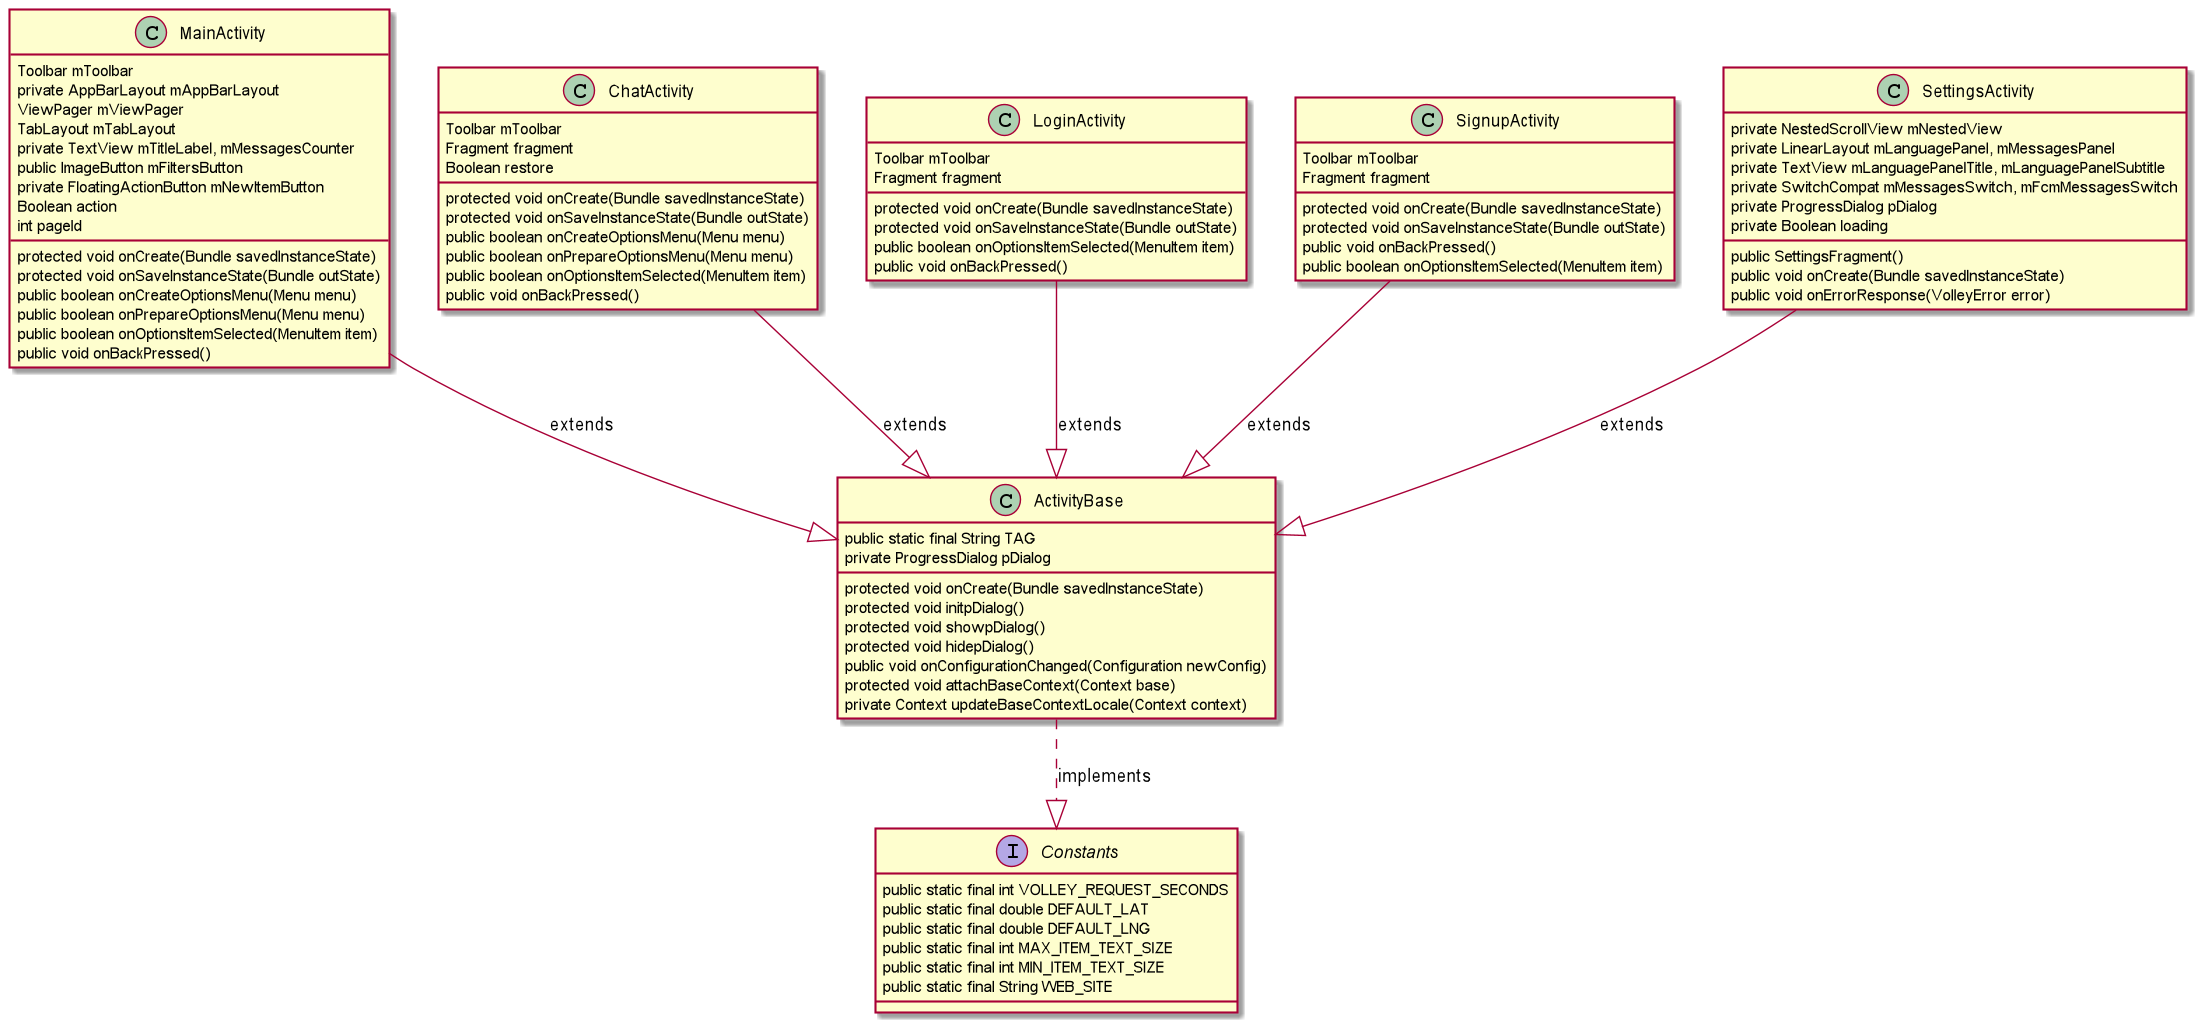

The diagram above was rendered by PlantUML. Its source (embedded in the PNG):
@startuml
'https://plantuml.com/class-diagram



interface Constants
{
public static final int VOLLEY_REQUEST_SECONDS
public static final double DEFAULT_LAT
public static final double DEFAULT_LNG
public static final int MAX_ITEM_TEXT_SIZE
public static final int MIN_ITEM_TEXT_SIZE
public static final String WEB_SITE
}

class ActivityBase
{
public static final String TAG
private ProgressDialog pDialog
protected void onCreate(Bundle savedInstanceState)
protected void initpDialog()
protected void showpDialog()
protected void hidepDialog()
public void onConfigurationChanged(Configuration newConfig)
protected void attachBaseContext(Context base)
private Context updateBaseContextLocale(Context context)
}

ActivityBase  ..|> Constants : implements


class MainActivity
{
    Toolbar mToolbar
    private AppBarLayout mAppBarLayout
    ViewPager mViewPager
    TabLayout mTabLayout
    private TextView mTitleLabel, mMessagesCounter
    public ImageButton mFiltersButton
    private FloatingActionButton mNewItemButton
    Boolean action
    int pageId
         protected void onCreate(Bundle savedInstanceState)
            protected void onSaveInstanceState(Bundle outState)
            public boolean onCreateOptionsMenu(Menu menu)
            public boolean onPrepareOptionsMenu(Menu menu)
            public boolean onOptionsItemSelected(MenuItem item)
            public void onBackPressed()
}

MainActivity --|> ActivityBase : extends

class ChatActivity
{
        Toolbar mToolbar
        Fragment fragment
        Boolean restore
        protected void onCreate(Bundle savedInstanceState)
        protected void onSaveInstanceState(Bundle outState)
        public boolean onCreateOptionsMenu(Menu menu)
        public boolean onPrepareOptionsMenu(Menu menu)
        public boolean onOptionsItemSelected(MenuItem item)
        public void onBackPressed()
}

ChatActivity --|> ActivityBase : extends

class LoginActivity
{
  Toolbar mToolbar
    Fragment fragment
    protected void onCreate(Bundle savedInstanceState)
    protected void onSaveInstanceState(Bundle outState)
    public boolean onOptionsItemSelected(MenuItem item)
    public void onBackPressed()
}

LoginActivity --|> ActivityBase : extends

class SignupActivity
{
  Toolbar mToolbar
    Fragment fragment
        protected void onCreate(Bundle savedInstanceState)
        protected void onSaveInstanceState(Bundle outState)
        public void onBackPressed()
        public boolean onOptionsItemSelected(MenuItem item)

}

SignupActivity --|> ActivityBase : extends

class SettingsActivity
{
private NestedScrollView mNestedView
private LinearLayout mLanguagePanel, mMessagesPanel
private TextView mLanguagePanelTitle, mLanguagePanelSubtitle
private SwitchCompat mMessagesSwitch, mFcmMessagesSwitch
private ProgressDialog pDialog
private Boolean loading
public SettingsFragment()
public void onCreate(Bundle savedInstanceState)
public void onErrorResponse(VolleyError error)

}
SettingsActivity --|> ActivityBase : extends

@enduml